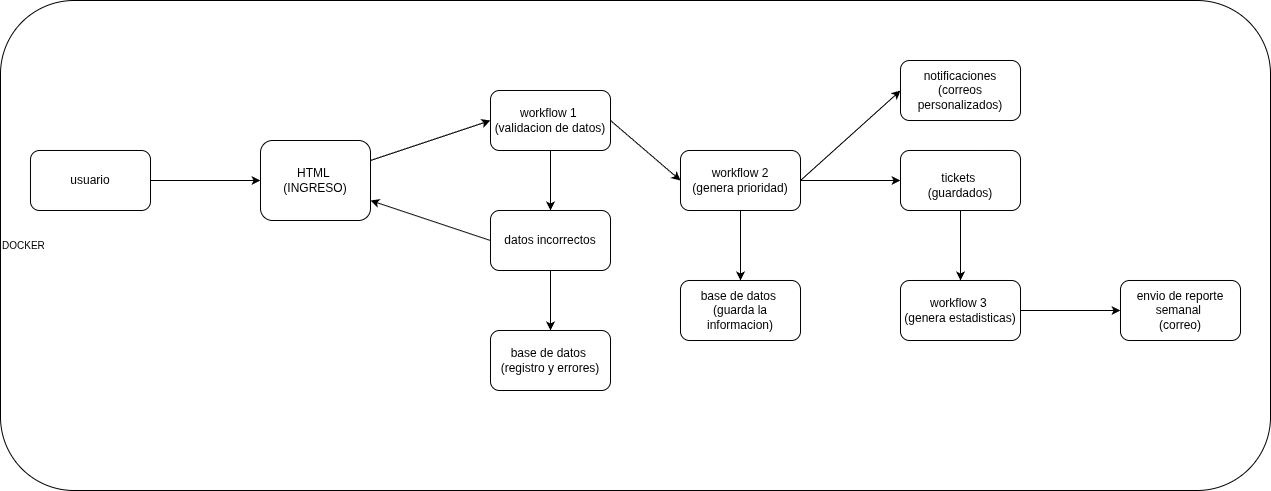

The diagram above was exported from draw.io. Its source (the exported page's mxGraphModel, read from the mxfile embedded in the PNG):
<mxGraphModel dx="-482" dy="1804" grid="1" gridSize="10" guides="1" tooltips="1" connect="1" arrows="1" fold="1" page="1" pageScale="1" pageWidth="827" pageHeight="1169" math="0" shadow="0">
  <root>
    <mxCell id="0" />
    <mxCell id="1" parent="0" />
    <mxCell id="sO6YsAQT0nEf-vRigeYD-53" parent="1" style="rounded=1;whiteSpace=wrap;html=1;align=left;" value="&lt;font size=&quot;1&quot;&gt;DOCKER&lt;/font&gt;" vertex="1">
      <mxGeometry height="490" width="1270" x="1740" y="-420" as="geometry" />
    </mxCell>
    <mxCell id="sO6YsAQT0nEf-vRigeYD-54" edge="1" parent="1" source="sO6YsAQT0nEf-vRigeYD-55" style="endArrow=classic;html=1;rounded=0;exitX=1;exitY=0.5;exitDx=0;exitDy=0;" value="">
      <mxGeometry height="50" relative="1" width="50" as="geometry">
        <mxPoint x="1900" y="-280" as="sourcePoint" />
        <mxPoint x="2000" y="-240" as="targetPoint" />
      </mxGeometry>
    </mxCell>
    <mxCell id="sO6YsAQT0nEf-vRigeYD-55" parent="1" style="rounded=1;whiteSpace=wrap;html=1;" value="usuario" vertex="1">
      <mxGeometry height="60" width="120" x="1770" y="-270" as="geometry" />
    </mxCell>
    <mxCell id="sO6YsAQT0nEf-vRigeYD-56" parent="1" style="rounded=1;whiteSpace=wrap;html=1;" value="workflow 2&lt;div&gt;(genera prioridad)&lt;/div&gt;" vertex="1">
      <mxGeometry height="60" width="120" x="2420" y="-270" as="geometry" />
    </mxCell>
    <mxCell id="sO6YsAQT0nEf-vRigeYD-57" parent="1" style="rounded=1;whiteSpace=wrap;html=1;" value="datos incorrectos" vertex="1">
      <mxGeometry height="60" width="120" x="2230" y="-210" as="geometry" />
    </mxCell>
    <mxCell id="sO6YsAQT0nEf-vRigeYD-58" parent="1" style="rounded=1;whiteSpace=wrap;html=1;" value="base de datos&amp;nbsp;&lt;div&gt;(guarda la informacion)&lt;/div&gt;" vertex="1">
      <mxGeometry height="60" width="120" x="2420" y="-140" as="geometry" />
    </mxCell>
    <mxCell id="sO6YsAQT0nEf-vRigeYD-59" parent="1" style="rounded=1;whiteSpace=wrap;html=1;" value="workflow 1&amp;nbsp;&lt;div&gt;(validacion de datos)&lt;/div&gt;" vertex="1">
      <mxGeometry height="60" width="120" x="2230" y="-330" as="geometry" />
    </mxCell>
    <mxCell id="sO6YsAQT0nEf-vRigeYD-60" parent="1" style="rounded=1;whiteSpace=wrap;html=1;" value="HTML&amp;nbsp;&lt;div&gt;(INGRESO)&lt;/div&gt;" vertex="1">
      <mxGeometry height="80" width="110" x="2000" y="-280" as="geometry" />
    </mxCell>
    <mxCell id="sO6YsAQT0nEf-vRigeYD-61" parent="1" style="rounded=1;whiteSpace=wrap;html=1;" value="base de datos&amp;nbsp;&lt;div&gt;(registro y errores)&lt;/div&gt;" vertex="1">
      <mxGeometry height="60" width="120" x="2230" y="-90" as="geometry" />
    </mxCell>
    <mxCell id="sO6YsAQT0nEf-vRigeYD-62" edge="1" parent="1" style="endArrow=classic;html=1;rounded=0;entryX=0;entryY=0.5;entryDx=0;entryDy=0;" target="sO6YsAQT0nEf-vRigeYD-59" value="">
      <mxGeometry height="50" relative="1" width="50" as="geometry">
        <mxPoint x="2110" y="-260" as="sourcePoint" />
        <mxPoint x="2160" y="-300" as="targetPoint" />
      </mxGeometry>
    </mxCell>
    <mxCell id="sO6YsAQT0nEf-vRigeYD-63" edge="1" parent="1" style="endArrow=classic;html=1;rounded=0;entryX=0.5;entryY=0;entryDx=0;entryDy=0;" target="sO6YsAQT0nEf-vRigeYD-57" value="">
      <mxGeometry height="50" relative="1" width="50" as="geometry">
        <mxPoint x="2290" y="-270" as="sourcePoint" />
        <mxPoint x="2340" y="-320" as="targetPoint" />
      </mxGeometry>
    </mxCell>
    <mxCell id="sO6YsAQT0nEf-vRigeYD-64" edge="1" parent="1" source="sO6YsAQT0nEf-vRigeYD-57" style="endArrow=classic;html=1;rounded=0;exitX=0;exitY=0.5;exitDx=0;exitDy=0;entryX=1;entryY=0.75;entryDx=0;entryDy=0;" target="sO6YsAQT0nEf-vRigeYD-60" value="">
      <mxGeometry height="50" relative="1" width="50" as="geometry">
        <mxPoint x="2230" y="-140" as="sourcePoint" />
        <mxPoint x="2280" y="-190" as="targetPoint" />
      </mxGeometry>
    </mxCell>
    <mxCell id="sO6YsAQT0nEf-vRigeYD-65" edge="1" parent="1" style="endArrow=classic;html=1;rounded=0;entryX=0.5;entryY=0;entryDx=0;entryDy=0;" target="sO6YsAQT0nEf-vRigeYD-61" value="">
      <mxGeometry height="50" relative="1" width="50" as="geometry">
        <mxPoint x="2290" y="-150" as="sourcePoint" />
        <mxPoint x="2340" y="-200" as="targetPoint" />
      </mxGeometry>
    </mxCell>
    <mxCell id="sO6YsAQT0nEf-vRigeYD-66" edge="1" parent="1" style="endArrow=classic;html=1;rounded=0;entryX=0;entryY=0.5;entryDx=0;entryDy=0;" target="sO6YsAQT0nEf-vRigeYD-56" value="">
      <mxGeometry height="50" relative="1" width="50" as="geometry">
        <mxPoint x="2350" y="-300" as="sourcePoint" />
        <mxPoint x="2400" y="-350" as="targetPoint" />
      </mxGeometry>
    </mxCell>
    <mxCell id="sO6YsAQT0nEf-vRigeYD-67" edge="1" parent="1" style="endArrow=classic;html=1;rounded=0;entryX=0.5;entryY=0;entryDx=0;entryDy=0;" target="sO6YsAQT0nEf-vRigeYD-58" value="">
      <mxGeometry height="50" relative="1" width="50" as="geometry">
        <mxPoint x="2480" y="-210" as="sourcePoint" />
        <mxPoint x="2530" y="-260" as="targetPoint" />
      </mxGeometry>
    </mxCell>
    <mxCell id="sO6YsAQT0nEf-vRigeYD-68" parent="1" style="rounded=1;whiteSpace=wrap;html=1;" value="notificaciones&lt;div&gt;(correos personalizados)&lt;/div&gt;" vertex="1">
      <mxGeometry height="60" width="120" x="2640" y="-360" as="geometry" />
    </mxCell>
    <mxCell id="sO6YsAQT0nEf-vRigeYD-69" parent="1" style="rounded=1;whiteSpace=wrap;html=1;" value="" vertex="1">
      <mxGeometry height="60" width="120" x="2640" y="-270" as="geometry" />
    </mxCell>
    <mxCell id="sO6YsAQT0nEf-vRigeYD-70" edge="1" parent="1" source="sO6YsAQT0nEf-vRigeYD-56" style="endArrow=classic;html=1;rounded=0;exitX=1;exitY=0.5;exitDx=0;exitDy=0;entryX=0;entryY=0.5;entryDx=0;entryDy=0;" target="sO6YsAQT0nEf-vRigeYD-68" value="">
      <mxGeometry height="50" relative="1" width="50" as="geometry">
        <mxPoint x="2560" y="-250" as="sourcePoint" />
        <mxPoint x="2610" y="-300" as="targetPoint" />
      </mxGeometry>
    </mxCell>
    <mxCell id="sO6YsAQT0nEf-vRigeYD-71" edge="1" parent="1" source="sO6YsAQT0nEf-vRigeYD-56" style="endArrow=classic;html=1;rounded=0;exitX=1;exitY=0.5;exitDx=0;exitDy=0;entryX=0;entryY=0.5;entryDx=0;entryDy=0;" target="sO6YsAQT0nEf-vRigeYD-69" value="">
      <mxGeometry height="50" relative="1" width="50" as="geometry">
        <mxPoint x="2560" y="-170" as="sourcePoint" />
        <mxPoint x="2610" y="-220" as="targetPoint" />
      </mxGeometry>
    </mxCell>
    <mxCell id="sO6YsAQT0nEf-vRigeYD-72" parent="1" style="text;html=1;whiteSpace=wrap;strokeColor=none;fillColor=none;align=center;verticalAlign=middle;rounded=0;" value="tickets&amp;nbsp;&lt;div&gt;(guardados)&lt;/div&gt;" vertex="1">
      <mxGeometry height="30" width="60" x="2670" y="-250" as="geometry" />
    </mxCell>
    <mxCell id="sO6YsAQT0nEf-vRigeYD-73" parent="1" style="rounded=1;whiteSpace=wrap;html=1;" value="workflow 3&amp;nbsp;&lt;div&gt;(genera estadisticas)&lt;/div&gt;" vertex="1">
      <mxGeometry height="60" width="120" x="2640" y="-140" as="geometry" />
    </mxCell>
    <mxCell id="sO6YsAQT0nEf-vRigeYD-74" parent="1" style="rounded=1;whiteSpace=wrap;html=1;" value="envio de reporte semanal&amp;nbsp;&lt;br&gt;(correo)" vertex="1">
      <mxGeometry height="60" width="120" x="2860" y="-140" as="geometry" />
    </mxCell>
    <mxCell id="sO6YsAQT0nEf-vRigeYD-75" edge="1" parent="1" source="sO6YsAQT0nEf-vRigeYD-69" style="endArrow=classic;html=1;rounded=0;exitX=0.5;exitY=1;exitDx=0;exitDy=0;entryX=0.5;entryY=0;entryDx=0;entryDy=0;" target="sO6YsAQT0nEf-vRigeYD-73" value="">
      <mxGeometry height="50" relative="1" width="50" as="geometry">
        <mxPoint x="2710" y="-170" as="sourcePoint" />
        <mxPoint x="2760" y="-220" as="targetPoint" />
      </mxGeometry>
    </mxCell>
    <mxCell id="sO6YsAQT0nEf-vRigeYD-76" edge="1" parent="1" source="sO6YsAQT0nEf-vRigeYD-73" style="endArrow=classic;html=1;rounded=0;exitX=1;exitY=0.5;exitDx=0;exitDy=0;entryX=0;entryY=0.5;entryDx=0;entryDy=0;" target="sO6YsAQT0nEf-vRigeYD-74" value="">
      <mxGeometry height="50" relative="1" width="50" as="geometry">
        <mxPoint x="2780" y="-100" as="sourcePoint" />
        <mxPoint x="2830" y="-150" as="targetPoint" />
      </mxGeometry>
    </mxCell>
  </root>
</mxGraphModel>